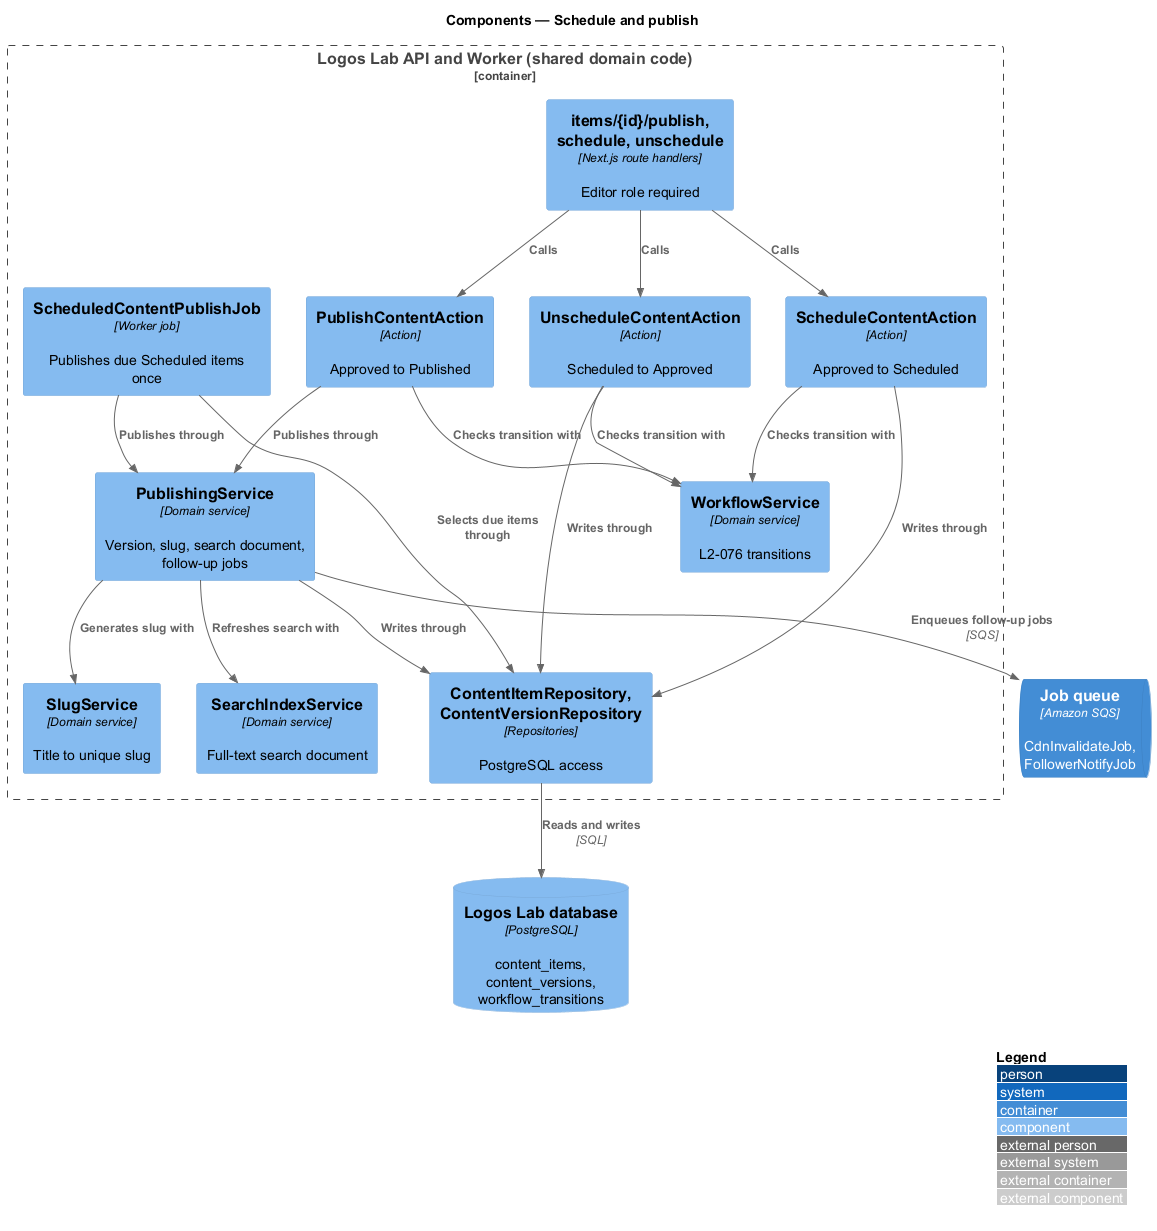

The diagram above was rendered by PlantUML. Its source (embedded in the PNG):
@startuml
!include <C4/C4_Component>
LAYOUT_WITH_LEGEND()
title Components — Schedule and publish

Container_Boundary(api, "Logos Lab API and Worker (shared domain code)") {
  Component(routes, "items/{id}/publish, schedule, unschedule", "Next.js route handlers", "Editor role required")
  Component(pub, "PublishContentAction", "Action", "Approved to Published")
  Component(sch, "ScheduleContentAction", "Action", "Approved to Scheduled")
  Component(uns, "UnscheduleContentAction", "Action", "Scheduled to Approved")
  Component(job, "ScheduledContentPublishJob", "Worker job", "Publishes due Scheduled items once")
  Component(workflow, "WorkflowService", "Domain service", "L2-076 transitions")
  Component(publishing, "PublishingService", "Domain service", "Version, slug, search document, follow-up jobs")
  Component(slug, "SlugService", "Domain service", "Title to unique slug")
  Component(search, "SearchIndexService", "Domain service", "Full-text search document")
  Component(repo, "ContentItemRepository, ContentVersionRepository", "Repositories", "PostgreSQL access")
}
ComponentDb(db, "Logos Lab database", "PostgreSQL", "content_items, content_versions, workflow_transitions")
ContainerQueue(sqs, "Job queue", "Amazon SQS", "CdnInvalidateJob, FollowerNotifyJob")

Rel(routes, pub, "Calls")
Rel(routes, sch, "Calls")
Rel(routes, uns, "Calls")
Rel(pub, workflow, "Checks transition with")
Rel(sch, workflow, "Checks transition with")
Rel(uns, workflow, "Checks transition with")
Rel(pub, publishing, "Publishes through")
Rel(job, publishing, "Publishes through")
Rel(publishing, slug, "Generates slug with")
Rel(publishing, search, "Refreshes search with")
Rel(publishing, repo, "Writes through")
Rel(sch, repo, "Writes through")
Rel(uns, repo, "Writes through")
Rel(job, repo, "Selects due items through")
Rel(repo, db, "Reads and writes", "SQL")
Rel(publishing, sqs, "Enqueues follow-up jobs", "SQS")
@enduml